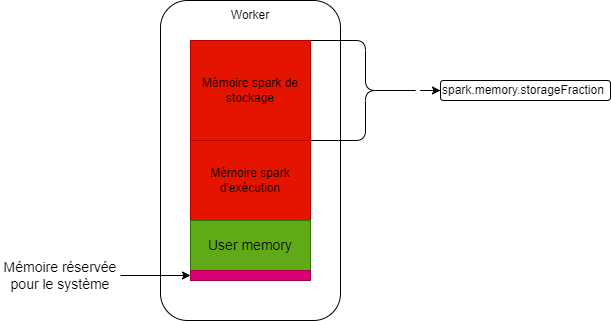

The diagram above was exported from draw.io. Its source (the exported page's mxGraphModel, read from the mxfile embedded in the PNG):
<mxGraphModel dx="832" dy="481" grid="1" gridSize="10" guides="1" tooltips="1" connect="1" arrows="1" fold="1" page="1" pageScale="1" pageWidth="827" pageHeight="1169" math="0" shadow="0">
  <root>
    <mxCell id="0" />
    <mxCell id="1" parent="0" />
    <mxCell id="eIuMmdLVXpnGKwhE8Rtv-1" value="" style="rounded=1;whiteSpace=wrap;html=1;" parent="1" vertex="1">
      <mxGeometry x="400" width="180" height="320" as="geometry" />
    </mxCell>
    <mxCell id="eIuMmdLVXpnGKwhE8Rtv-2" value="&lt;font color=&quot;#000000&quot;&gt;Mémoire spark d'exécution&lt;/font&gt;" style="rounded=0;whiteSpace=wrap;html=1;fillColor=#e51400;fontColor=#ffffff;strokeColor=#B20000;" parent="1" vertex="1">
      <mxGeometry x="430" y="140" width="120" height="80" as="geometry" />
    </mxCell>
    <mxCell id="eIuMmdLVXpnGKwhE8Rtv-3" value="&lt;font style=&quot;font-size: 14px;&quot; color=&quot;#000000&quot;&gt;User memory&lt;/font&gt;" style="rounded=0;whiteSpace=wrap;html=1;fillColor=#60a917;fontColor=#ffffff;strokeColor=#2D7600;fontSize=14;" parent="1" vertex="1">
      <mxGeometry x="430" y="220" width="120" height="50" as="geometry" />
    </mxCell>
    <mxCell id="eIuMmdLVXpnGKwhE8Rtv-4" value="" style="rounded=0;whiteSpace=wrap;html=1;fillColor=#d80073;fontColor=#ffffff;strokeColor=#A50040;fontSize=14;" parent="1" vertex="1">
      <mxGeometry x="430" y="270" width="120" height="10" as="geometry" />
    </mxCell>
    <mxCell id="eIuMmdLVXpnGKwhE8Rtv-5" value="" style="edgeStyle=orthogonalEdgeStyle;rounded=0;orthogonalLoop=1;jettySize=auto;html=1;fontSize=14;" parent="1" source="eIuMmdLVXpnGKwhE8Rtv-6" target="eIuMmdLVXpnGKwhE8Rtv-4" edge="1">
      <mxGeometry relative="1" as="geometry" />
    </mxCell>
    <mxCell id="eIuMmdLVXpnGKwhE8Rtv-6" value="Mémoire réservée pour le système" style="text;html=1;align=center;verticalAlign=middle;whiteSpace=wrap;rounded=0;fontSize=14;" parent="1" vertex="1">
      <mxGeometry x="240" y="260" width="120" height="30" as="geometry" />
    </mxCell>
    <mxCell id="eIuMmdLVXpnGKwhE8Rtv-7" value="" style="edgeStyle=orthogonalEdgeStyle;rounded=0;orthogonalLoop=1;jettySize=auto;html=1;" parent="1" source="eIuMmdLVXpnGKwhE8Rtv-8" target="eIuMmdLVXpnGKwhE8Rtv-9" edge="1">
      <mxGeometry relative="1" as="geometry" />
    </mxCell>
    <mxCell id="eIuMmdLVXpnGKwhE8Rtv-8" value="" style="shape=curlyBracket;whiteSpace=wrap;html=1;rounded=1;flipH=1;labelPosition=right;verticalLabelPosition=middle;align=left;verticalAlign=middle;" parent="1" vertex="1">
      <mxGeometry x="550" y="40" width="110" height="100" as="geometry" />
    </mxCell>
    <mxCell id="eIuMmdLVXpnGKwhE8Rtv-9" value="spark.memory.storageFraction" style="whiteSpace=wrap;html=1;align=left;rounded=1;" parent="1" vertex="1">
      <mxGeometry x="680" y="80" width="170" height="20" as="geometry" />
    </mxCell>
    <mxCell id="eIuMmdLVXpnGKwhE8Rtv-10" value="&lt;font color=&quot;#000000&quot;&gt;Mémoire spark de stockage&lt;/font&gt;" style="rounded=0;whiteSpace=wrap;html=1;fillColor=#e51400;fontColor=#ffffff;strokeColor=#B20000;" parent="1" vertex="1">
      <mxGeometry x="430" y="40" width="120" height="100" as="geometry" />
    </mxCell>
    <mxCell id="EkapJvhnxKVybY7cxtka-1" value="Worker" style="text;html=1;align=center;verticalAlign=middle;whiteSpace=wrap;rounded=0;" parent="1" vertex="1">
      <mxGeometry x="460" width="60" height="30" as="geometry" />
    </mxCell>
  </root>
</mxGraphModel>